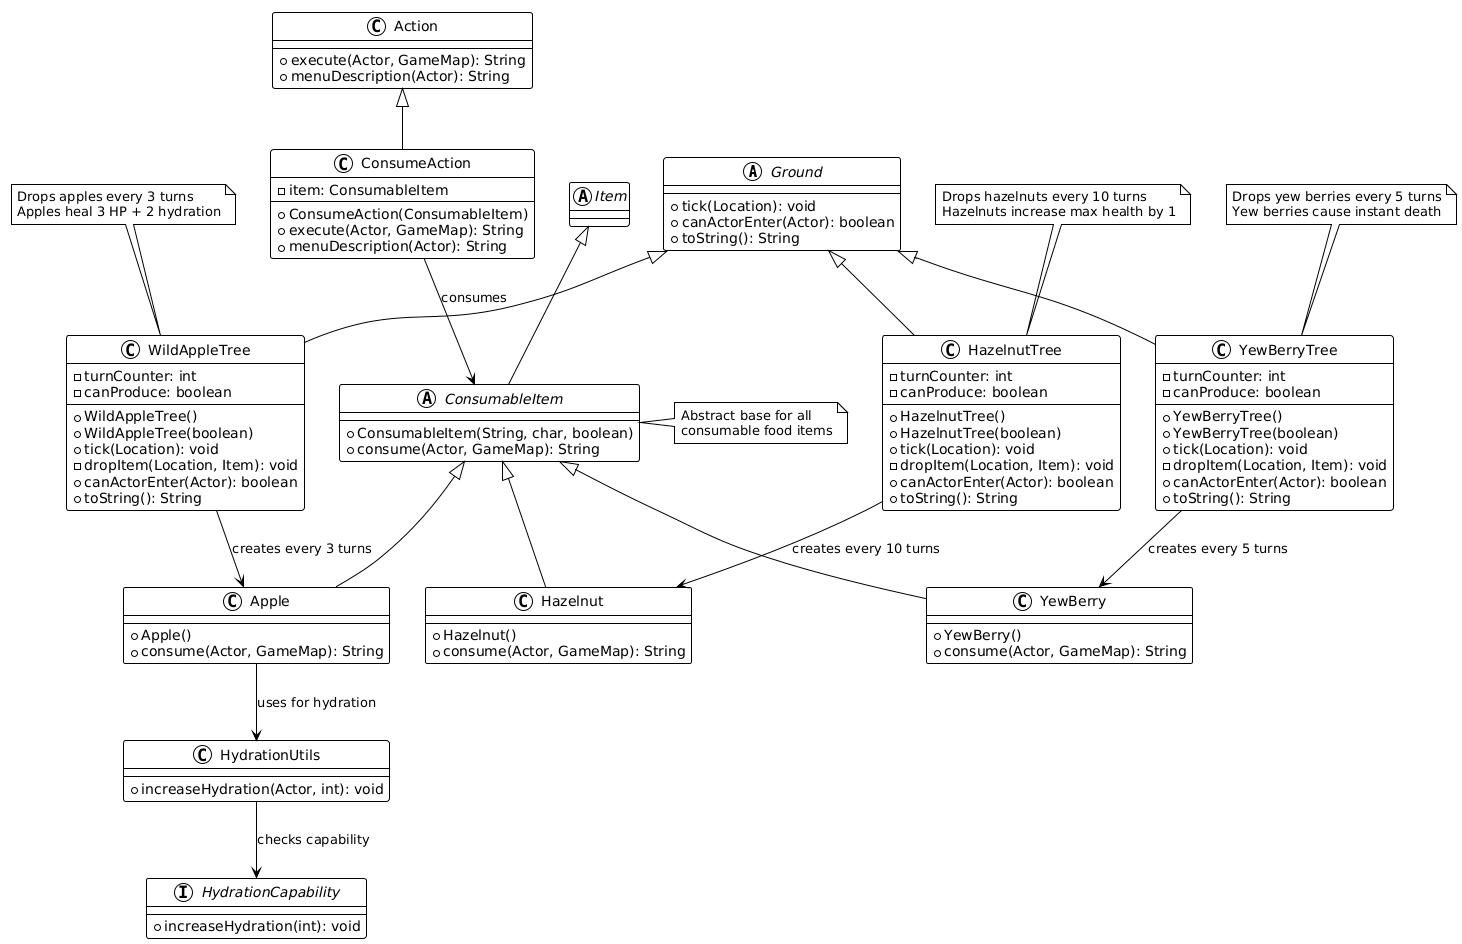

The diagram above was rendered by PlantUML. Its source (embedded in the PNG):
@startuml
!theme plain

' External framework classes (shown for context)
abstract class Ground {
    +tick(Location): void
    +canActorEnter(Actor): boolean
    +toString(): String
}

abstract class Item {
}

class Action {
    +execute(Actor, GameMap): String
    +menuDescription(Actor): String
}

' Tree classes (Ground types)
class WildAppleTree {
    -turnCounter: int
    -canProduce: boolean
    +WildAppleTree()
    +WildAppleTree(boolean)
    +tick(Location): void
    -dropItem(Location, Item): void
    +canActorEnter(Actor): boolean
    +toString(): String
}

class HazelnutTree {
    -turnCounter: int
    -canProduce: boolean
    +HazelnutTree()
    +HazelnutTree(boolean)
    +tick(Location): void
    -dropItem(Location, Item): void
    +canActorEnter(Actor): boolean
    +toString(): String
}

class YewBerryTree {
    -turnCounter: int
    -canProduce: boolean
    +YewBerryTree()
    +YewBerryTree(boolean)
    +tick(Location): void
    -dropItem(Location, Item): void
    +canActorEnter(Actor): boolean
    +toString(): String
}

' Abstract consumable item
abstract class ConsumableItem {
    +ConsumableItem(String, char, boolean)
    +consume(Actor, GameMap): String
}

' Consumable items
class Apple {
    +Apple()
    +consume(Actor, GameMap): String
}

class Hazelnut {
    +Hazelnut()
    +consume(Actor, GameMap): String
}

class YewBerry {
    +YewBerry()
    +consume(Actor, GameMap): String
}

' Action class
class ConsumeAction {
    -item: ConsumableItem
    +ConsumeAction(ConsumableItem)
    +execute(Actor, GameMap): String
    +menuDescription(Actor): String
}

' Interface and utility
interface HydrationCapability {
    +increaseHydration(int): void
}

class HydrationUtils {
    +increaseHydration(Actor, int): void
}

' Inheritance relationships
Ground <|-- WildAppleTree
Ground <|-- HazelnutTree
Ground <|-- YewBerryTree

Item <|-- ConsumableItem
ConsumableItem <|-- Apple
ConsumableItem <|-- Hazelnut
ConsumableItem <|-- YewBerry

Action <|-- ConsumeAction

' Usage/Creation relationships
WildAppleTree --> Apple : creates every 3 turns
HazelnutTree --> Hazelnut : creates every 10 turns
YewBerryTree --> YewBerry : creates every 5 turns

ConsumeAction --> ConsumableItem : consumes

Apple --> HydrationUtils : uses for hydration
HydrationUtils --> HydrationCapability : checks capability

' Notes for clarity
note top of WildAppleTree : Drops apples every 3 turns\nApples heal 3 HP + 2 hydration
note top of HazelnutTree : Drops hazelnuts every 10 turns\nHazelnuts increase max health by 1
note top of YewBerryTree : Drops yew berries every 5 turns\nYew berries cause instant death
note right of ConsumableItem : Abstract base for all\nconsumable food items
@enduml